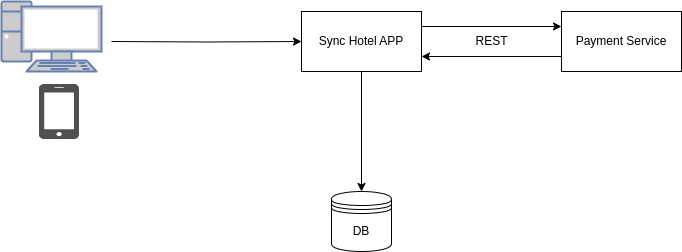

The diagram above was exported from draw.io. Its source (the exported page's mxGraphModel, read from the mxfile embedded in the PNG):
<mxGraphModel dx="1434" dy="786" grid="1" gridSize="10" guides="1" tooltips="1" connect="1" arrows="1" fold="1" page="1" pageScale="1" pageWidth="827" pageHeight="1169" math="0" shadow="0">
  <root>
    <mxCell id="0" />
    <mxCell id="1" parent="0" />
    <mxCell id="q8I117ev7CzscU1_Hika-3" value="DB" style="shape=datastore;whiteSpace=wrap;html=1;" vertex="1" parent="1">
      <mxGeometry x="350" y="750" width="60" height="60" as="geometry" />
    </mxCell>
    <mxCell id="q8I117ev7CzscU1_Hika-5" style="edgeStyle=orthogonalEdgeStyle;rounded=0;orthogonalLoop=1;jettySize=auto;html=1;exitX=0.5;exitY=1;exitDx=0;exitDy=0;entryX=0.5;entryY=0;entryDx=0;entryDy=0;" edge="1" parent="1" source="q8I117ev7CzscU1_Hika-4" target="q8I117ev7CzscU1_Hika-3">
      <mxGeometry relative="1" as="geometry" />
    </mxCell>
    <mxCell id="q8I117ev7CzscU1_Hika-10" style="edgeStyle=orthogonalEdgeStyle;rounded=0;orthogonalLoop=1;jettySize=auto;html=1;entryX=0;entryY=0.5;entryDx=0;entryDy=0;" edge="1" parent="1" target="q8I117ev7CzscU1_Hika-4">
      <mxGeometry relative="1" as="geometry">
        <mxPoint x="200" y="520" as="targetPoint" />
        <mxPoint x="130" y="600" as="sourcePoint" />
      </mxGeometry>
    </mxCell>
    <mxCell id="q8I117ev7CzscU1_Hika-4" value="Sync Hotel APP" style="rounded=0;whiteSpace=wrap;html=1;" vertex="1" parent="1">
      <mxGeometry x="320" y="570" width="120" height="60" as="geometry" />
    </mxCell>
    <mxCell id="q8I117ev7CzscU1_Hika-9" style="edgeStyle=orthogonalEdgeStyle;rounded=0;orthogonalLoop=1;jettySize=auto;html=1;exitX=0;exitY=0.75;exitDx=0;exitDy=0;entryX=1;entryY=0.75;entryDx=0;entryDy=0;" edge="1" parent="1" source="q8I117ev7CzscU1_Hika-6" target="q8I117ev7CzscU1_Hika-4">
      <mxGeometry relative="1" as="geometry" />
    </mxCell>
    <mxCell id="q8I117ev7CzscU1_Hika-6" value="Payment Service" style="rounded=0;whiteSpace=wrap;html=1;" vertex="1" parent="1">
      <mxGeometry x="580" y="570" width="120" height="60" as="geometry" />
    </mxCell>
    <mxCell id="q8I117ev7CzscU1_Hika-7" value="" style="endArrow=classic;html=1;rounded=0;entryX=0;entryY=0.25;entryDx=0;entryDy=0;exitX=1;exitY=0.25;exitDx=0;exitDy=0;" edge="1" parent="1" source="q8I117ev7CzscU1_Hika-4" target="q8I117ev7CzscU1_Hika-6">
      <mxGeometry width="50" height="50" relative="1" as="geometry">
        <mxPoint x="390" y="670" as="sourcePoint" />
        <mxPoint x="440" y="620" as="targetPoint" />
      </mxGeometry>
    </mxCell>
    <mxCell id="q8I117ev7CzscU1_Hika-8" value="REST" style="text;html=1;align=center;verticalAlign=middle;resizable=0;points=[];autosize=1;strokeColor=none;fillColor=none;" vertex="1" parent="1">
      <mxGeometry x="480" y="585" width="60" height="30" as="geometry" />
    </mxCell>
    <mxCell id="q8I117ev7CzscU1_Hika-11" value="" style="fontColor=#0066CC;verticalAlign=top;verticalLabelPosition=bottom;labelPosition=center;align=center;html=1;outlineConnect=0;fillColor=#CCCCCC;strokeColor=#6881B3;gradientColor=none;gradientDirection=north;strokeWidth=2;shape=mxgraph.networks.pc;" vertex="1" parent="1">
      <mxGeometry x="20" y="560" width="100" height="70" as="geometry" />
    </mxCell>
    <mxCell id="q8I117ev7CzscU1_Hika-12" value="" style="sketch=0;pointerEvents=1;shadow=0;dashed=0;html=1;strokeColor=none;fillColor=#505050;labelPosition=center;verticalLabelPosition=bottom;verticalAlign=top;outlineConnect=0;align=center;shape=mxgraph.office.devices.cell_phone_iphone_proportional;direction=east;" vertex="1" parent="1">
      <mxGeometry x="57.5" y="642.5" width="40" height="55" as="geometry" />
    </mxCell>
  </root>
</mxGraphModel>